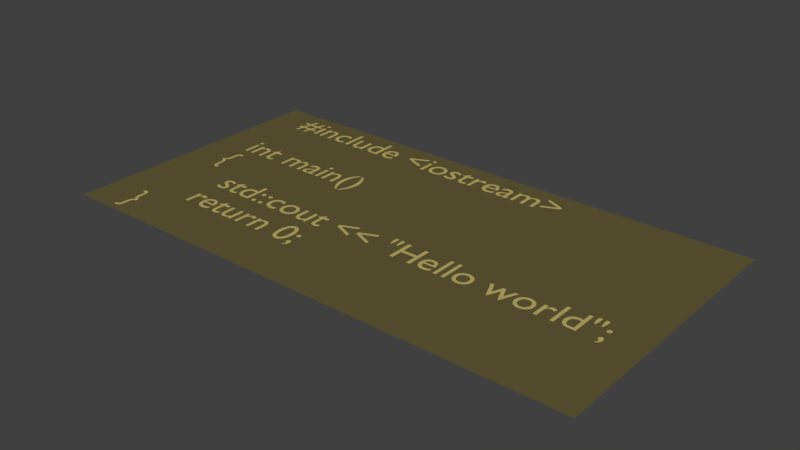 # Source: full.blend  (saved by Blender 2.78.0; exported with 4.5.12 LTS)
import bpy
from mathutils import Matrix  # noqa: F401  (used for matrix-valued properties, if any)

bpy.ops.wm.read_factory_settings(use_empty=True)
scene = bpy.context.scene
scene.name = 'Scene'

# ---- collections
col_collection_1 = bpy.data.collections.new('Collection 1'); scene.collection.children.link(col_collection_1)

# ---- materials (node trees are filled in below, after node groups)
mat_material_002 = bpy.data.materials.new('Material.002')
mat_material_002.alpha_threshold = 0.0
mat_material_002.use_transparent_shadow = False
mat_material_002.diffuse_color = (0.5395, 0.4342, 0.1441, 1.0)
mat_material_002.roughness = 0.5
mat_material_001 = bpy.data.materials.new('Material.001')
mat_material_001.alpha_threshold = 0.0
mat_material_001.use_transparent_shadow = False
mat_material_001.diffuse_color = (0.1274, 0.1046, 0.0382, 1.0)
mat_material_001.roughness = 0.5

# ---- material node trees

# ---- world
world_world = bpy.data.worlds.new('World'); scene.world = world_world
world_world.color = (0.05088, 0.05088, 0.05088)
world_world.use_sun_shadow = False
world_world.sun_shadow_jitter_overblur = 0.0
world_world.cycles.sampling_method = 'MANUAL'

# ---- meshes
me_plane = bpy.data.meshes.new('Plane')
me_plane.from_pydata([(-1.0, -1.0, 0.0), (1.0, -1.0, 0.0), (-1.0, 1.0, 0.0), (1.0, 1.0, 0.0)], [], [(0, 1, 3, 2)])
me_plane.materials.append(mat_material_001)
me_plane.use_remesh_preserve_volume = False
me_plane.use_remesh_preserve_attributes = False
me_plane.use_mirror_vertex_groups = False
me_plane.update()

# ---- curves / text
txt_text = bpy.data.curves.new('Text', 'FONT')
txt_text.dimensions = '2D'
txt_text.body = '#include <iostream>\n\nint main()\n{\n    std::cout << "Hello world";\n    return 0;\n}'
txt_text.materials.append(mat_material_002)
txt_text.use_path_clamp = True
txt_text.bevel_resolution = 0

# ---- objects
ob_text = bpy.data.objects.new('Text', txt_text)
ob_plane = bpy.data.objects.new('Plane', me_plane)

# ---- transforms, parenting, visibility, modifiers, constraints
ob_text.location = (-5.996, 2.715, 0.0)
ob_text.lineart.crease_threshold = 0.0
ob_plane.location = (0.0, 0.0, -0.01)
ob_plane.scale = (6.954, 3.666, 3.666)
ob_plane.lineart.crease_threshold = 0.0

# ---- collection membership
col_collection_1.objects.link(ob_text)
col_collection_1.objects.link(ob_plane)

# ---- scene / render settings (as saved in the file)
scene.frame_start = 1; scene.frame_end = 250; scene.frame_set(1)
scene.render.engine = 'BLENDER_EEVEE_NEXT'
scene.render.resolution_percentage = 50
scene.render.dither_intensity = 0.0
scene.cycles.use_denoising = False
scene.cycles.samples = 128
scene.cycles.sampling_pattern = 'TABULATED_SOBOL'
scene.cycles.light_sampling_threshold = 0.0
scene.cycles.use_adaptive_sampling = False
scene.cycles.use_light_tree = False
scene.cycles.blur_glossy = 0.0
scene.cycles.sample_clamp_indirect = 0.0
scene.view_settings.view_transform = 'Standard'
bpy.context.view_layer.update()

# ---- added for rendering (the .blend has no active camera and no usable light): camera, sun
cam_auto = bpy.data.cameras.new('AutoCamera')
cam_auto.lens = 50.0
cam_auto.sensor_width = 36.0
cam_auto.clip_end = 1000.0
ob_auto_camera = bpy.data.objects.new('AutoCamera', cam_auto)
scene.collection.objects.link(ob_auto_camera)
ob_auto_camera.location = (14.547, -17.4564, 11.6326)
ob_auto_camera.rotation_euler = (1.09748, -7.21219e-08, 0.694738)
scene.camera = ob_auto_camera
light_auto_sun = bpy.data.lights.new('AutoSun', 'SUN')
light_auto_sun.energy = 3.0
light_auto_sun.angle = 0.0523599
ob_auto_sun = bpy.data.objects.new('AutoSun', light_auto_sun)
scene.collection.objects.link(ob_auto_sun)
ob_auto_sun.rotation_euler = (0.872665, 0.174533, 0.523599)
bpy.context.view_layer.update()
